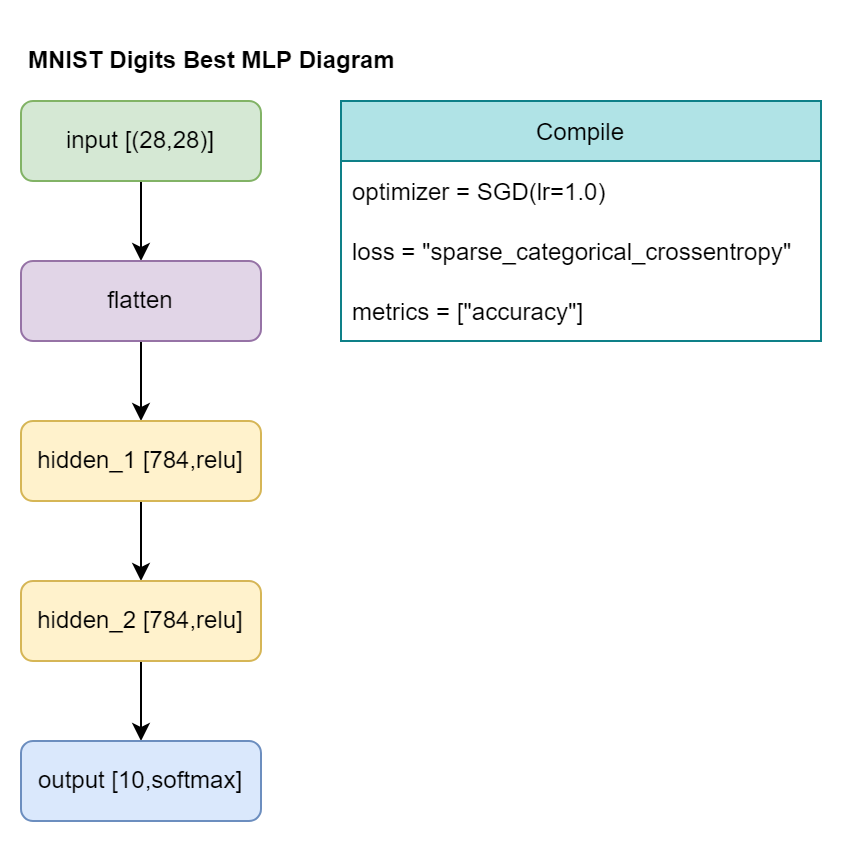

The diagram above was exported from draw.io. Its source (the exported page's mxGraphModel, read from the mxfile embedded in the PNG):
<mxGraphModel dx="1167" dy="644" grid="1" gridSize="10" guides="1" tooltips="1" connect="1" arrows="1" fold="1" page="1" pageScale="1" pageWidth="1654" pageHeight="1169" background="none" math="0" shadow="0">
  <root>
    <mxCell id="0" />
    <mxCell id="1" parent="0" />
    <mxCell id="2" value="MNIST Digits Best MLP Diagram" style="text;html=1;strokeColor=none;fillColor=none;align=left;verticalAlign=middle;whiteSpace=wrap;rounded=0;spacingLeft=2;fontStyle=1" vertex="1" parent="1">
      <mxGeometry x="520" y="40" width="360" height="40" as="geometry" />
    </mxCell>
    <mxCell id="3" style="edgeStyle=orthogonalEdgeStyle;rounded=0;orthogonalLoop=1;jettySize=auto;html=1;entryX=0.5;entryY=0;entryDx=0;entryDy=0;" edge="1" source="4" target="6" parent="1">
      <mxGeometry relative="1" as="geometry" />
    </mxCell>
    <mxCell id="4" value="input [(28,28)]" style="rounded=1;whiteSpace=wrap;html=1;fillColor=#d5e8d4;strokeColor=#82b366;" vertex="1" parent="1">
      <mxGeometry x="520" y="80" width="120" height="40" as="geometry" />
    </mxCell>
    <mxCell id="5" style="edgeStyle=orthogonalEdgeStyle;rounded=0;orthogonalLoop=1;jettySize=auto;html=1;entryX=0.5;entryY=0;entryDx=0;entryDy=0;" edge="1" source="6" target="8" parent="1">
      <mxGeometry relative="1" as="geometry" />
    </mxCell>
    <mxCell id="6" value="flatten" style="rounded=1;whiteSpace=wrap;html=1;fillColor=#e1d5e7;strokeColor=#9673a6;" vertex="1" parent="1">
      <mxGeometry x="520" y="160" width="120" height="40" as="geometry" />
    </mxCell>
    <mxCell id="7" style="edgeStyle=orthogonalEdgeStyle;rounded=0;orthogonalLoop=1;jettySize=auto;html=1;entryX=0.5;entryY=0;entryDx=0;entryDy=0;" edge="1" source="8" target="10" parent="1">
      <mxGeometry relative="1" as="geometry" />
    </mxCell>
    <mxCell id="8" value="hidden_1 [784,relu]" style="rounded=1;whiteSpace=wrap;html=1;fillColor=#fff2cc;strokeColor=#d6b656;" vertex="1" parent="1">
      <mxGeometry x="520" y="240" width="120" height="40" as="geometry" />
    </mxCell>
    <mxCell id="9" style="edgeStyle=orthogonalEdgeStyle;rounded=0;orthogonalLoop=1;jettySize=auto;html=1;entryX=0.5;entryY=0;entryDx=0;entryDy=0;" edge="1" source="10" target="11" parent="1">
      <mxGeometry relative="1" as="geometry" />
    </mxCell>
    <mxCell id="10" value="hidden_2 [784,relu]" style="rounded=1;whiteSpace=wrap;html=1;fillColor=#fff2cc;strokeColor=#d6b656;" vertex="1" parent="1">
      <mxGeometry x="520" y="320" width="120" height="40" as="geometry" />
    </mxCell>
    <mxCell id="11" value="output [10,softmax]" style="rounded=1;whiteSpace=wrap;html=1;fillColor=#dae8fc;strokeColor=#6c8ebf;" vertex="1" parent="1">
      <mxGeometry x="520" y="400" width="120" height="40" as="geometry" />
    </mxCell>
    <mxCell id="12" value="Compile" style="swimlane;fontStyle=0;childLayout=stackLayout;horizontal=1;startSize=30;horizontalStack=0;resizeParent=1;resizeParentMax=0;resizeLast=0;collapsible=1;marginBottom=0;fillColor=#b0e3e6;strokeColor=#0e8088;swimlaneFillColor=default;rounded=0;shadow=0;glass=0;sketch=0;fillStyle=auto;" vertex="1" parent="1">
      <mxGeometry x="680" y="80" width="240" height="120" as="geometry" />
    </mxCell>
    <mxCell id="13" value="optimizer = SGD(lr=1.0)" style="text;strokeColor=none;fillColor=none;align=left;verticalAlign=middle;spacingLeft=4;spacingRight=4;overflow=hidden;points=[[0,0.5],[1,0.5]];portConstraint=eastwest;rotatable=0;" vertex="1" parent="12">
      <mxGeometry y="30" width="240" height="30" as="geometry" />
    </mxCell>
    <mxCell id="14" value="loss = &quot;sparse_categorical_crossentropy&quot;" style="text;strokeColor=none;fillColor=none;align=left;verticalAlign=middle;spacingLeft=4;spacingRight=4;overflow=hidden;points=[[0,0.5],[1,0.5]];portConstraint=eastwest;rotatable=0;fontColor=#000000;" vertex="1" parent="12">
      <mxGeometry y="60" width="240" height="30" as="geometry" />
    </mxCell>
    <mxCell id="15" value="metrics = [&quot;accuracy&quot;]" style="text;strokeColor=none;fillColor=none;align=left;verticalAlign=middle;spacingLeft=4;spacingRight=4;overflow=hidden;points=[[0,0.5],[1,0.5]];portConstraint=eastwest;rotatable=0;" vertex="1" parent="12">
      <mxGeometry y="90" width="240" height="30" as="geometry" />
    </mxCell>
  </root>
</mxGraphModel>